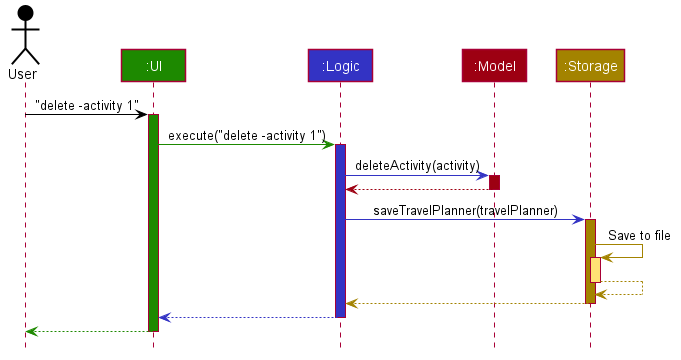

The diagram above was rendered by PlantUML. Its source (embedded in the PNG):
@startuml








skinparam BackgroundColor #FFFFFFF

skinparam Shadowing false

skinparam Class {
    FontColor #FFFFFF
    BorderThickness 1
    BorderColor #FFFFFF
    StereotypeFontColor #FFFFFF
    FontName Arial
}

skinparam Actor {
    BorderColor #000000
    Color #000000
    FontName Arial
}

skinparam Sequence {
    MessageAlign center
    BoxFontSize 15
    BoxPadding 0
    BoxFontColor #FFFFFF
    FontName Arial
}

skinparam Participant {
    FontColor #FFFFFFF
    Padding 20
}

skinparam MinClassWidth 50
skinparam ParticipantPadding 10
skinparam Shadowing false
skinparam DefaultTextAlignment center
skinparam packageStyle Rectangle

hide footbox
hide members
hide circle

Actor User as user #000000
Participant ":UI" as ui #1D8900
Participant ":Logic" as logic #3333C4
Participant ":Model" as model #9D0012
Participant ":Storage" as storage #A38300

user -[#000000]> ui : "delete -activity 1"
activate ui #1D8900

ui -[#1D8900]> logic : execute("delete -activity 1")
activate logic #3333C4

logic -[#3333C4]> model : deleteActivity(activity)
activate model #9D0012

model -[#9D0012]-> logic
deactivate model

logic -[#3333C4]> storage : saveTravelPlanner(travelPlanner)
activate storage #A38300

storage -[#A38300]> storage : Save to file
activate storage #FFE374
storage --[#A38300]> storage
deactivate storage

storage --[#A38300]> logic
deactivate storage

logic --[#3333C4]> ui
deactivate logic

ui--[#1D8900]> user
deactivate ui
@enduml